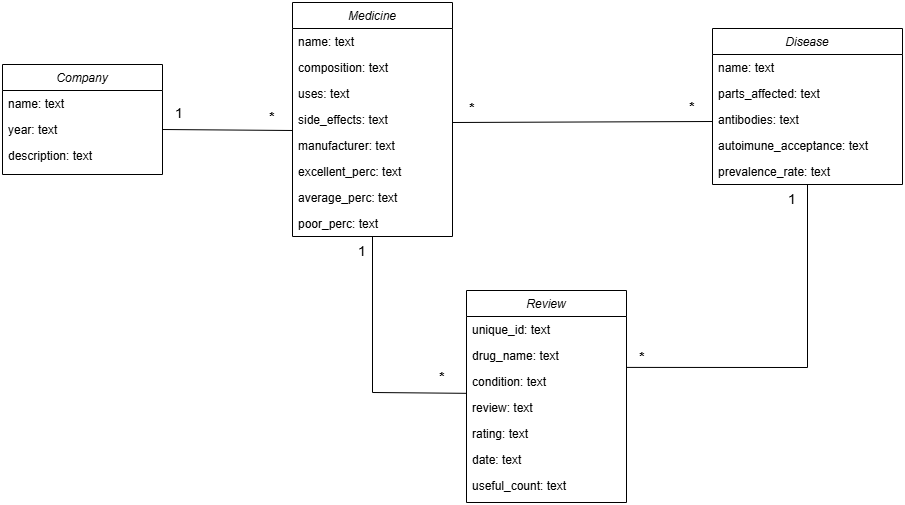

The diagram above was exported from draw.io. Its source (the exported page's mxGraphModel, read from the mxfile embedded in the PNG):
<mxGraphModel dx="2117" dy="565" grid="1" gridSize="10" guides="1" tooltips="1" connect="1" arrows="1" fold="1" page="1" pageScale="1" pageWidth="827" pageHeight="1169" math="0" shadow="0">
  <root>
    <mxCell id="WIyWlLk6GJQsqaUBKTNV-0" />
    <mxCell id="WIyWlLk6GJQsqaUBKTNV-1" parent="WIyWlLk6GJQsqaUBKTNV-0" />
    <mxCell id="zkfFHV4jXpPFQw0GAbJ--0" value="Medicine" style="swimlane;fontStyle=2;align=center;verticalAlign=top;childLayout=stackLayout;horizontal=1;startSize=26;horizontalStack=0;resizeParent=1;resizeLast=0;collapsible=1;marginBottom=0;rounded=0;shadow=0;strokeWidth=1;" parent="WIyWlLk6GJQsqaUBKTNV-1" vertex="1">
      <mxGeometry x="160" y="180" width="160" height="234" as="geometry">
        <mxRectangle x="230" y="140" width="160" height="26" as="alternateBounds" />
      </mxGeometry>
    </mxCell>
    <mxCell id="zkfFHV4jXpPFQw0GAbJ--1" value="name: text" style="text;align=left;verticalAlign=top;spacingLeft=4;spacingRight=4;overflow=hidden;rotatable=0;points=[[0,0.5],[1,0.5]];portConstraint=eastwest;" parent="zkfFHV4jXpPFQw0GAbJ--0" vertex="1">
      <mxGeometry y="26" width="160" height="26" as="geometry" />
    </mxCell>
    <mxCell id="zkfFHV4jXpPFQw0GAbJ--2" value="composition: text" style="text;align=left;verticalAlign=top;spacingLeft=4;spacingRight=4;overflow=hidden;rotatable=0;points=[[0,0.5],[1,0.5]];portConstraint=eastwest;rounded=0;shadow=0;html=0;" parent="zkfFHV4jXpPFQw0GAbJ--0" vertex="1">
      <mxGeometry y="52" width="160" height="26" as="geometry" />
    </mxCell>
    <mxCell id="zkfFHV4jXpPFQw0GAbJ--3" value="uses: text" style="text;align=left;verticalAlign=top;spacingLeft=4;spacingRight=4;overflow=hidden;rotatable=0;points=[[0,0.5],[1,0.5]];portConstraint=eastwest;rounded=0;shadow=0;html=0;" parent="zkfFHV4jXpPFQw0GAbJ--0" vertex="1">
      <mxGeometry y="78" width="160" height="26" as="geometry" />
    </mxCell>
    <mxCell id="NjxZdNHnzhHIHggEi1pb-0" value="side_effects: text " style="text;align=left;verticalAlign=top;spacingLeft=4;spacingRight=4;overflow=hidden;rotatable=0;points=[[0,0.5],[1,0.5]];portConstraint=eastwest;rounded=0;shadow=0;html=0;" parent="zkfFHV4jXpPFQw0GAbJ--0" vertex="1">
      <mxGeometry y="104" width="160" height="26" as="geometry" />
    </mxCell>
    <mxCell id="NjxZdNHnzhHIHggEi1pb-1" value="manufacturer: text" style="text;align=left;verticalAlign=top;spacingLeft=4;spacingRight=4;overflow=hidden;rotatable=0;points=[[0,0.5],[1,0.5]];portConstraint=eastwest;rounded=0;shadow=0;html=0;" parent="zkfFHV4jXpPFQw0GAbJ--0" vertex="1">
      <mxGeometry y="130" width="160" height="26" as="geometry" />
    </mxCell>
    <mxCell id="NjxZdNHnzhHIHggEi1pb-2" value="excellent_perc: text" style="text;align=left;verticalAlign=top;spacingLeft=4;spacingRight=4;overflow=hidden;rotatable=0;points=[[0,0.5],[1,0.5]];portConstraint=eastwest;rounded=0;shadow=0;html=0;" parent="zkfFHV4jXpPFQw0GAbJ--0" vertex="1">
      <mxGeometry y="156" width="160" height="26" as="geometry" />
    </mxCell>
    <mxCell id="NjxZdNHnzhHIHggEi1pb-3" value="average_perc: text" style="text;align=left;verticalAlign=top;spacingLeft=4;spacingRight=4;overflow=hidden;rotatable=0;points=[[0,0.5],[1,0.5]];portConstraint=eastwest;rounded=0;shadow=0;html=0;" parent="zkfFHV4jXpPFQw0GAbJ--0" vertex="1">
      <mxGeometry y="182" width="160" height="26" as="geometry" />
    </mxCell>
    <mxCell id="NjxZdNHnzhHIHggEi1pb-4" value="poor_perc: text" style="text;align=left;verticalAlign=top;spacingLeft=4;spacingRight=4;overflow=hidden;rotatable=0;points=[[0,0.5],[1,0.5]];portConstraint=eastwest;rounded=0;shadow=0;html=0;" parent="zkfFHV4jXpPFQw0GAbJ--0" vertex="1">
      <mxGeometry y="208" width="160" height="26" as="geometry" />
    </mxCell>
    <mxCell id="VLZjjaAp5a8mpoWlJ8Zd-0" value="Disease" style="swimlane;fontStyle=2;align=center;verticalAlign=top;childLayout=stackLayout;horizontal=1;startSize=26;horizontalStack=0;resizeParent=1;resizeLast=0;collapsible=1;marginBottom=0;rounded=0;shadow=0;strokeWidth=1;" parent="WIyWlLk6GJQsqaUBKTNV-1" vertex="1">
      <mxGeometry x="580" y="206" width="190" height="156" as="geometry">
        <mxRectangle x="230" y="140" width="160" height="26" as="alternateBounds" />
      </mxGeometry>
    </mxCell>
    <mxCell id="VLZjjaAp5a8mpoWlJ8Zd-1" value="name: text" style="text;align=left;verticalAlign=top;spacingLeft=4;spacingRight=4;overflow=hidden;rotatable=0;points=[[0,0.5],[1,0.5]];portConstraint=eastwest;" parent="VLZjjaAp5a8mpoWlJ8Zd-0" vertex="1">
      <mxGeometry y="26" width="190" height="26" as="geometry" />
    </mxCell>
    <mxCell id="VLZjjaAp5a8mpoWlJ8Zd-2" value="parts_affected: text" style="text;align=left;verticalAlign=top;spacingLeft=4;spacingRight=4;overflow=hidden;rotatable=0;points=[[0,0.5],[1,0.5]];portConstraint=eastwest;rounded=0;shadow=0;html=0;" parent="VLZjjaAp5a8mpoWlJ8Zd-0" vertex="1">
      <mxGeometry y="52" width="190" height="26" as="geometry" />
    </mxCell>
    <mxCell id="VLZjjaAp5a8mpoWlJ8Zd-3" value="antibodies: text" style="text;align=left;verticalAlign=top;spacingLeft=4;spacingRight=4;overflow=hidden;rotatable=0;points=[[0,0.5],[1,0.5]];portConstraint=eastwest;rounded=0;shadow=0;html=0;" parent="VLZjjaAp5a8mpoWlJ8Zd-0" vertex="1">
      <mxGeometry y="78" width="190" height="26" as="geometry" />
    </mxCell>
    <mxCell id="VLZjjaAp5a8mpoWlJ8Zd-4" value="autoimune_acceptance: text" style="text;align=left;verticalAlign=top;spacingLeft=4;spacingRight=4;overflow=hidden;rotatable=0;points=[[0,0.5],[1,0.5]];portConstraint=eastwest;rounded=0;shadow=0;html=0;" parent="VLZjjaAp5a8mpoWlJ8Zd-0" vertex="1">
      <mxGeometry y="104" width="190" height="26" as="geometry" />
    </mxCell>
    <mxCell id="VLZjjaAp5a8mpoWlJ8Zd-5" value="prevalence_rate: text" style="text;align=left;verticalAlign=top;spacingLeft=4;spacingRight=4;overflow=hidden;rotatable=0;points=[[0,0.5],[1,0.5]];portConstraint=eastwest;rounded=0;shadow=0;html=0;" parent="VLZjjaAp5a8mpoWlJ8Zd-0" vertex="1">
      <mxGeometry y="130" width="190" height="26" as="geometry" />
    </mxCell>
    <mxCell id="VLZjjaAp5a8mpoWlJ8Zd-16" value="" style="endArrow=none;html=1;rounded=0;entryX=0;entryY=0.5;entryDx=0;entryDy=0;" parent="WIyWlLk6GJQsqaUBKTNV-1" edge="1">
      <mxGeometry width="50" height="50" relative="1" as="geometry">
        <mxPoint x="320" y="300" as="sourcePoint" />
        <mxPoint x="580" y="299" as="targetPoint" />
      </mxGeometry>
    </mxCell>
    <mxCell id="VLZjjaAp5a8mpoWlJ8Zd-19" value="&lt;font style=&quot;font-size: 14px;&quot;&gt;&lt;b&gt;*&lt;/b&gt;&lt;/font&gt;" style="text;html=1;align=center;verticalAlign=middle;whiteSpace=wrap;rounded=0;" parent="WIyWlLk6GJQsqaUBKTNV-1" vertex="1">
      <mxGeometry x="310" y="271" width="60" height="30" as="geometry" />
    </mxCell>
    <mxCell id="VLZjjaAp5a8mpoWlJ8Zd-20" value="&lt;font style=&quot;font-size: 14px;&quot;&gt;&lt;b&gt;*&lt;/b&gt;&lt;/font&gt;" style="text;html=1;align=center;verticalAlign=middle;whiteSpace=wrap;rounded=0;" parent="WIyWlLk6GJQsqaUBKTNV-1" vertex="1">
      <mxGeometry x="530" y="270" width="60" height="30" as="geometry" />
    </mxCell>
    <mxCell id="drPFzYILlP2YDin3rIPA-0" value="Company" style="swimlane;fontStyle=2;align=center;verticalAlign=top;childLayout=stackLayout;horizontal=1;startSize=26;horizontalStack=0;resizeParent=1;resizeLast=0;collapsible=1;marginBottom=0;rounded=0;shadow=0;strokeWidth=1;" parent="WIyWlLk6GJQsqaUBKTNV-1" vertex="1">
      <mxGeometry x="-130" y="242" width="160" height="110" as="geometry">
        <mxRectangle x="230" y="140" width="160" height="26" as="alternateBounds" />
      </mxGeometry>
    </mxCell>
    <mxCell id="drPFzYILlP2YDin3rIPA-1" value="name: text" style="text;align=left;verticalAlign=top;spacingLeft=4;spacingRight=4;overflow=hidden;rotatable=0;points=[[0,0.5],[1,0.5]];portConstraint=eastwest;" parent="drPFzYILlP2YDin3rIPA-0" vertex="1">
      <mxGeometry y="26" width="160" height="26" as="geometry" />
    </mxCell>
    <mxCell id="drPFzYILlP2YDin3rIPA-2" value="year: text" style="text;align=left;verticalAlign=top;spacingLeft=4;spacingRight=4;overflow=hidden;rotatable=0;points=[[0,0.5],[1,0.5]];portConstraint=eastwest;rounded=0;shadow=0;html=0;" parent="drPFzYILlP2YDin3rIPA-0" vertex="1">
      <mxGeometry y="52" width="160" height="26" as="geometry" />
    </mxCell>
    <mxCell id="drPFzYILlP2YDin3rIPA-3" value="description: text" style="text;align=left;verticalAlign=top;spacingLeft=4;spacingRight=4;overflow=hidden;rotatable=0;points=[[0,0.5],[1,0.5]];portConstraint=eastwest;rounded=0;shadow=0;html=0;" parent="drPFzYILlP2YDin3rIPA-0" vertex="1">
      <mxGeometry y="78" width="160" height="26" as="geometry" />
    </mxCell>
    <mxCell id="drPFzYILlP2YDin3rIPA-9" value="" style="endArrow=none;html=1;rounded=0;exitX=1;exitY=0.5;exitDx=0;exitDy=0;" parent="WIyWlLk6GJQsqaUBKTNV-1" source="drPFzYILlP2YDin3rIPA-2" edge="1">
      <mxGeometry width="50" height="50" relative="1" as="geometry">
        <mxPoint x="-20" y="140" as="sourcePoint" />
        <mxPoint x="160" y="308" as="targetPoint" />
      </mxGeometry>
    </mxCell>
    <mxCell id="drPFzYILlP2YDin3rIPA-10" value="&lt;font style=&quot;font-size: 14px;&quot;&gt;&lt;b&gt;*&lt;/b&gt;&lt;/font&gt;" style="text;html=1;align=center;verticalAlign=middle;whiteSpace=wrap;rounded=0;" parent="WIyWlLk6GJQsqaUBKTNV-1" vertex="1">
      <mxGeometry x="110" y="280" width="60" height="30" as="geometry" />
    </mxCell>
    <mxCell id="drPFzYILlP2YDin3rIPA-11" value="&lt;span style=&quot;font-size: 14px;&quot;&gt;1&lt;/span&gt;" style="text;html=1;align=center;verticalAlign=middle;whiteSpace=wrap;rounded=0;" parent="WIyWlLk6GJQsqaUBKTNV-1" vertex="1">
      <mxGeometry x="17" y="276" width="60" height="30" as="geometry" />
    </mxCell>
    <mxCell id="drPFzYILlP2YDin3rIPA-12" value="Review" style="swimlane;fontStyle=2;align=center;verticalAlign=top;childLayout=stackLayout;horizontal=1;startSize=26;horizontalStack=0;resizeParent=1;resizeLast=0;collapsible=1;marginBottom=0;rounded=0;shadow=0;strokeWidth=1;" parent="WIyWlLk6GJQsqaUBKTNV-1" vertex="1">
      <mxGeometry x="334" y="468" width="160" height="212" as="geometry">
        <mxRectangle x="230" y="140" width="160" height="26" as="alternateBounds" />
      </mxGeometry>
    </mxCell>
    <mxCell id="drPFzYILlP2YDin3rIPA-13" value="unique_id: text" style="text;align=left;verticalAlign=top;spacingLeft=4;spacingRight=4;overflow=hidden;rotatable=0;points=[[0,0.5],[1,0.5]];portConstraint=eastwest;" parent="drPFzYILlP2YDin3rIPA-12" vertex="1">
      <mxGeometry y="26" width="160" height="26" as="geometry" />
    </mxCell>
    <mxCell id="drPFzYILlP2YDin3rIPA-14" value="drug_name: text" style="text;align=left;verticalAlign=top;spacingLeft=4;spacingRight=4;overflow=hidden;rotatable=0;points=[[0,0.5],[1,0.5]];portConstraint=eastwest;rounded=0;shadow=0;html=0;" parent="drPFzYILlP2YDin3rIPA-12" vertex="1">
      <mxGeometry y="52" width="160" height="26" as="geometry" />
    </mxCell>
    <mxCell id="drPFzYILlP2YDin3rIPA-15" value="condition: text" style="text;align=left;verticalAlign=top;spacingLeft=4;spacingRight=4;overflow=hidden;rotatable=0;points=[[0,0.5],[1,0.5]];portConstraint=eastwest;rounded=0;shadow=0;html=0;" parent="drPFzYILlP2YDin3rIPA-12" vertex="1">
      <mxGeometry y="78" width="160" height="26" as="geometry" />
    </mxCell>
    <mxCell id="drPFzYILlP2YDin3rIPA-16" value="review: text" style="text;align=left;verticalAlign=top;spacingLeft=4;spacingRight=4;overflow=hidden;rotatable=0;points=[[0,0.5],[1,0.5]];portConstraint=eastwest;rounded=0;shadow=0;html=0;" parent="drPFzYILlP2YDin3rIPA-12" vertex="1">
      <mxGeometry y="104" width="160" height="26" as="geometry" />
    </mxCell>
    <mxCell id="drPFzYILlP2YDin3rIPA-17" value="rating: text" style="text;align=left;verticalAlign=top;spacingLeft=4;spacingRight=4;overflow=hidden;rotatable=0;points=[[0,0.5],[1,0.5]];portConstraint=eastwest;rounded=0;shadow=0;html=0;" parent="drPFzYILlP2YDin3rIPA-12" vertex="1">
      <mxGeometry y="130" width="160" height="26" as="geometry" />
    </mxCell>
    <mxCell id="drPFzYILlP2YDin3rIPA-18" value="date: text" style="text;align=left;verticalAlign=top;spacingLeft=4;spacingRight=4;overflow=hidden;rotatable=0;points=[[0,0.5],[1,0.5]];portConstraint=eastwest;rounded=0;shadow=0;html=0;" parent="drPFzYILlP2YDin3rIPA-12" vertex="1">
      <mxGeometry y="156" width="160" height="26" as="geometry" />
    </mxCell>
    <mxCell id="drPFzYILlP2YDin3rIPA-19" value="useful_count: text" style="text;align=left;verticalAlign=top;spacingLeft=4;spacingRight=4;overflow=hidden;rotatable=0;points=[[0,0.5],[1,0.5]];portConstraint=eastwest;rounded=0;shadow=0;html=0;" parent="drPFzYILlP2YDin3rIPA-12" vertex="1">
      <mxGeometry y="182" width="160" height="26" as="geometry" />
    </mxCell>
    <mxCell id="drPFzYILlP2YDin3rIPA-21" value="" style="endArrow=none;html=1;rounded=0;entryX=0.002;entryY=0.955;entryDx=0;entryDy=0;entryPerimeter=0;" parent="WIyWlLk6GJQsqaUBKTNV-1" target="drPFzYILlP2YDin3rIPA-15" edge="1">
      <mxGeometry width="50" height="50" relative="1" as="geometry">
        <mxPoint x="240" y="414" as="sourcePoint" />
        <mxPoint x="330" y="570" as="targetPoint" />
        <Array as="points">
          <mxPoint x="240" y="570" />
        </Array>
      </mxGeometry>
    </mxCell>
    <mxCell id="drPFzYILlP2YDin3rIPA-22" value="" style="endArrow=none;html=1;rounded=0;entryX=1.002;entryY=-0.042;entryDx=0;entryDy=0;entryPerimeter=0;exitX=0.5;exitY=1;exitDx=0;exitDy=0;" parent="WIyWlLk6GJQsqaUBKTNV-1" source="VLZjjaAp5a8mpoWlJ8Zd-0" target="drPFzYILlP2YDin3rIPA-15" edge="1">
      <mxGeometry width="50" height="50" relative="1" as="geometry">
        <mxPoint x="660" y="380" as="sourcePoint" />
        <mxPoint x="817" y="545" as="targetPoint" />
        <Array as="points">
          <mxPoint x="675" y="545" />
        </Array>
      </mxGeometry>
    </mxCell>
    <mxCell id="drPFzYILlP2YDin3rIPA-23" value="&lt;font style=&quot;font-size: 14px;&quot;&gt;&lt;b&gt;*&lt;/b&gt;&lt;/font&gt;" style="text;html=1;align=center;verticalAlign=middle;whiteSpace=wrap;rounded=0;" parent="WIyWlLk6GJQsqaUBKTNV-1" vertex="1">
      <mxGeometry x="280" y="540" width="60" height="30" as="geometry" />
    </mxCell>
    <mxCell id="drPFzYILlP2YDin3rIPA-25" value="&lt;span style=&quot;font-size: 14px;&quot;&gt;1&lt;/span&gt;" style="text;html=1;align=center;verticalAlign=middle;whiteSpace=wrap;rounded=0;" parent="WIyWlLk6GJQsqaUBKTNV-1" vertex="1">
      <mxGeometry x="200" y="414" width="60" height="30" as="geometry" />
    </mxCell>
    <mxCell id="drPFzYILlP2YDin3rIPA-66" value="&lt;font style=&quot;font-size: 14px;&quot;&gt;&lt;b&gt;*&lt;/b&gt;&lt;/font&gt;" style="text;html=1;align=center;verticalAlign=middle;whiteSpace=wrap;rounded=0;" parent="WIyWlLk6GJQsqaUBKTNV-1" vertex="1">
      <mxGeometry x="480" y="520" width="60" height="30" as="geometry" />
    </mxCell>
    <mxCell id="drPFzYILlP2YDin3rIPA-68" value="&lt;span style=&quot;font-size: 14px;&quot;&gt;1&lt;/span&gt;" style="text;html=1;align=center;verticalAlign=middle;whiteSpace=wrap;rounded=0;" parent="WIyWlLk6GJQsqaUBKTNV-1" vertex="1">
      <mxGeometry x="630" y="362" width="60" height="30" as="geometry" />
    </mxCell>
  </root>
</mxGraphModel>